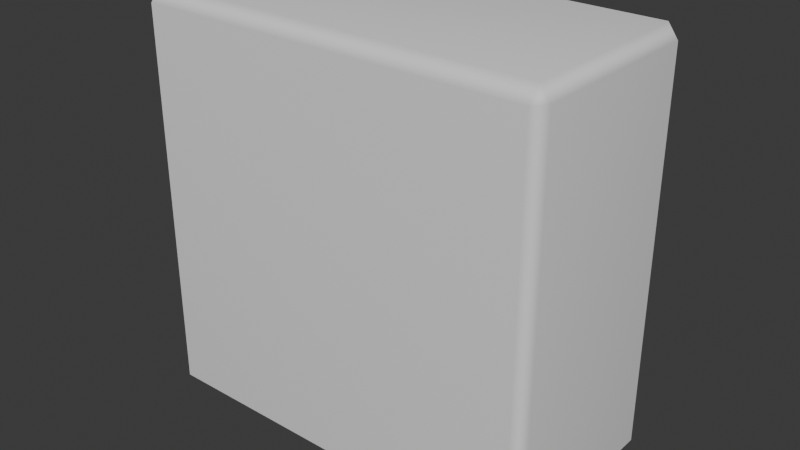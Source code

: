 # Source: torso_legs_arms_meshes.blend  (saved by Blender 5.2.45; exported with 4.5.12 LTS)
import bpy
from mathutils import Matrix  # noqa: F401  (used for matrix-valued properties, if any)

bpy.ops.wm.read_factory_settings(use_empty=True)
scene = bpy.context.scene
scene.name = 'Scene'

# ---- collections
col_collection = bpy.data.collections.new('Collection'); scene.collection.children.link(col_collection)

# ---- world
world_world = bpy.data.worlds.new('World'); scene.world = world_world
world_world.use_nodes = True; world_world.node_tree.nodes.clear()
_N = world_world.node_tree.nodes; _L = world_world.node_tree.links
n0 = _N.new('ShaderNodeOutputWorld'); n0.name = 'World Output'; n0.location = (200, 100)
n1 = _N.new('ShaderNodeBackground'); n1.name = 'Background'; n1.location = (-200, 100)
n1.inputs[0].default_value = (0.05088, 0.05088, 0.05088, 1.0)
_L.new(n1.outputs[0], n0.inputs[0])
n0.is_active_output = True
world_world.color = (0.05088, 0.05088, 0.05088)
world_world.sun_shadow_jitter_overblur = 0.0

# ---- meshes
me_larm = bpy.data.meshes.new('larm')
me_larm.from_pydata([(-0.4334, 0.9287, 0.5), (0.4334, 0.9287, -0.5), (0.4334, -0.9332, 0.5), (0.5, -0.9332, 0.4331), (0.5, 0.9287, -0.4331), (0.4334, -0.9992, 0.4331), (-0.5, 0.9287, 0.4331), (-0.5, -0.9332, 0.4331), (-0.4334, -0.9332, 0.5), (-0.4334, 0.9287, -0.5), (0.5, 0.9287, 0.4331), (-0.5, 0.9287, -0.4331), (0.4334, -0.9332, -0.5), (0.5, -0.9332, -0.4331), (0.4334, -0.9992, -0.4331), (-0.4334, 1.001, 0.4331), (0.4334, 1.001, -0.4331), (0.4334, 1.001, 0.4331), (-0.5, -0.9332, -0.4331), (-0.4334, -0.9992, 0.4331), (-0.4334, -0.9332, -0.5), (0.4334, 0.9287, 0.5), (-0.4334, -0.9992, -0.4331), (-0.4334, 1.001, -0.4331)], [], [(12, 13, 14), (8, 19, 2), (12, 22, 20), (12, 14, 22), (19, 5, 2), (14, 19, 22), (3, 2, 5), (3, 5, 14), (3, 14, 13), (14, 5, 19), (20, 22, 18), (19, 8, 7), (18, 19, 7), (18, 22, 19), (10, 13, 4), (10, 3, 13), (11, 18, 7), (11, 7, 6), (9, 20, 18), (9, 18, 11), (6, 8, 0), (6, 7, 8), (21, 3, 10), (21, 2, 3), (1, 12, 20), (1, 20, 9), (4, 12, 1), (4, 13, 12), (0, 8, 21), (8, 2, 21), (15, 0, 17), (0, 21, 17), (16, 1, 9), (16, 9, 23), (1, 16, 4), (17, 10, 4), (17, 4, 16), (23, 15, 17), (17, 21, 10), (23, 17, 16), (6, 0, 15), (23, 6, 15), (23, 11, 6), (9, 11, 23)])
_uv = me_larm.uv_layers.new(name='UVMap')
_uv.uv.foreach_set('vector', [0.379, 0.1444, 0.372, 0.1444, 0.379, 0.137, 0.1523, 0.144, 0.1523, 0.1366, 0.2473, 0.144, 0.379, 0.1444, 0.4727, 0.137, 0.4727, 0.1444, 0.379, 0.1444, 0.379, 0.137, 0.4727, 0.137, 0.1523, 0.1366, 0.2473, 0.1366, 0.2473, 0.144, 0.3721, 0.1311, 0.4795, 0.01869, 0.4795, 0.1311, 0.2544, 0.144, 0.2473, 0.144, 0.2473, 0.1366, 0.2586, 0.1446, 0.2586, 0.1372, 0.3669, 0.1372, 0.2586, 0.1446, 0.3669, 0.1372, 0.3669, 0.1446, 0.3721, 0.1311, 0.3721, 0.01869, 0.4795, 0.01869, 0.4727, 0.1444, 0.4727, 0.137, 0.4797, 0.1444, 0.1523, 0.1366, 0.1523, 0.144, 0.1452, 0.144, 0.03258, 0.1446, 0.1411, 0.1372, 0.1411, 0.1446, 0.03258, 0.1446, 0.03258, 0.1372, 0.1411, 0.1372, 0.2586, 0.3567, 0.3669, 0.1446, 0.3669, 0.3567, 0.2586, 0.3567, 0.2586, 0.1446, 0.3669, 0.1446, 0.03258, 0.3568, 0.03258, 0.1446, 0.1411, 0.1446, 0.03258, 0.3568, 0.1411, 0.1446, 0.1411, 0.3568, 0.4727, 0.3566, 0.4727, 0.1444, 0.4797, 0.1444, 0.4727, 0.3566, 0.4797, 0.1444, 0.4797, 0.3566, 0.1452, 0.3571, 0.1523, 0.144, 0.1523, 0.3571, 0.1452, 0.3571, 0.1452, 0.144, 0.1523, 0.144, 0.2473, 0.3571, 0.2544, 0.144, 0.2544, 0.3571, 0.2473, 0.3571, 0.2473, 0.144, 0.2544, 0.144, 0.379, 0.3566, 0.379, 0.1444, 0.4727, 0.1444, 0.379, 0.3566, 0.4727, 0.1444, 0.4727, 0.3566, 0.372, 0.3566, 0.379, 0.1444, 0.379, 0.3566, 0.372, 0.3566, 0.372, 0.1444, 0.379, 0.1444, 0.1523, 0.3571, 0.1523, 0.144, 0.2473, 0.3571, 0.1523, 0.144, 0.2473, 0.144, 0.2473, 0.3571, 0.1523, 0.3645, 0.1523, 0.3571, 0.2473, 0.3645, 0.1523, 0.3571, 0.2473, 0.3571, 0.2473, 0.3645, 0.379, 0.3639, 0.379, 0.3566, 0.4727, 0.3566, 0.379, 0.3639, 0.4727, 0.3566, 0.4727, 0.3639, 0.379, 0.3566, 0.379, 0.3639, 0.372, 0.3566, 0.2586, 0.3641, 0.2586, 0.3567, 0.3669, 0.3567, 0.2586, 0.3641, 0.3669, 0.3567, 0.3669, 0.3641, 0.4788, 0.3697, 0.4788, 0.4816, 0.3721, 0.4816, 0.2473, 0.3645, 0.2473, 0.3571, 0.2544, 0.3571, 0.4788, 0.3697, 0.3721, 0.4816, 0.3721, 0.3697, 0.1452, 0.3571, 0.1523, 0.3571, 0.1523, 0.3645, 0.03258, 0.3641, 0.1411, 0.3568, 0.1411, 0.3641, 0.03258, 0.3641, 0.03258, 0.3568, 0.1411, 0.3568, 0.4727, 0.3566, 0.4797, 0.3566, 0.4727, 0.3639])
me_larm.update()
me_rarm = bpy.data.meshes.new('rarm')
me_rarm.from_pydata([(0.4333, 0.932, 0.5), (0.4333, 0.932, -0.5), (0.5, 0.932, -0.4329), (-0.4333, 0.932, -0.5), (-0.4333, -0.9285, 0.5), (-0.4333, -1.001, -0.4329), (-0.4333, 0.9994, 0.4329), (-0.4333, 0.932, 0.5), (0.5, -0.9285, 0.4329), (0.5, 0.932, 0.4329), (0.5, -0.9285, -0.4329), (-0.5, -0.9285, -0.4329), (-0.5, -0.9285, 0.4329), (0.4333, -1.001, -0.4329), (-0.4333, -1.001, 0.4329), (0.4333, -0.9285, 0.5), (-0.4333, -0.9285, -0.5), (0.4333, 0.9994, 0.4329), (0.4333, -0.9285, -0.5), (0.4333, 0.9994, -0.4329), (0.4333, -1.001, 0.4329), (-0.4333, 0.9994, -0.4329), (-0.5, 0.932, -0.4329), (-0.5, 0.932, 0.4329)], [], [(20, 8, 15), (18, 10, 13), (8, 20, 13), (8, 13, 10), (4, 14, 20), (4, 20, 15), (16, 5, 11), (11, 5, 14), (11, 14, 12), (13, 5, 16), (12, 14, 4), (18, 13, 16), (13, 14, 5), (13, 20, 14), (23, 12, 4), (22, 12, 23), (22, 11, 12), (16, 11, 22), (18, 16, 3), (3, 16, 22), (23, 4, 7), (7, 4, 15), (9, 10, 2), (0, 8, 9), (0, 15, 8), (9, 8, 10), (1, 18, 3), (7, 15, 0), (2, 10, 1), (10, 18, 1), (1, 19, 2), (17, 9, 2), (17, 2, 19), (9, 17, 0), (6, 7, 0), (3, 22, 21), (1, 3, 21), (19, 1, 21), (6, 0, 17), (6, 23, 7), (21, 22, 23), (21, 23, 6), (21, 17, 19), (21, 6, 17)])
_uv = me_rarm.uv_layers.new(name='UVMap')
_uv.uv.foreach_set('vector', [0.8548, 0.1365, 0.8619, 0.1439, 0.8548, 0.1439, 0.5344, 0.1445, 0.5274, 0.1445, 0.5344, 0.1371, 0.8654, 0.1443, 0.8654, 0.1369, 0.9737, 0.1369, 0.8654, 0.1443, 0.9737, 0.1369, 0.9737, 0.1443, 0.7599, 0.1439, 0.7599, 0.1365, 0.8548, 0.1365, 0.7599, 0.1439, 0.8548, 0.1365, 0.8548, 0.1439, 0.6281, 0.1445, 0.6281, 0.1371, 0.6351, 0.1445, 0.6392, 0.1443, 0.6392, 0.1369, 0.7478, 0.1369, 0.6392, 0.1443, 0.7478, 0.1369, 0.7478, 0.1443, 0.5344, 0.1371, 0.6281, 0.1371, 0.6281, 0.1445, 0.7528, 0.1439, 0.7599, 0.1365, 0.7599, 0.1439, 0.5344, 0.1445, 0.5344, 0.1371, 0.6281, 0.1445, 0.5283, 0.1314, 0.635, 0.01942, 0.635, 0.1314, 0.5283, 0.1314, 0.5283, 0.01942, 0.635, 0.01942, 0.7528, 0.3571, 0.7528, 0.1439, 0.7599, 0.1439, 0.6392, 0.3565, 0.7478, 0.1443, 0.7478, 0.3565, 0.6392, 0.3565, 0.6392, 0.1443, 0.7478, 0.1443, 0.6281, 0.1445, 0.6351, 0.1445, 0.6351, 0.3567, 0.5344, 0.1445, 0.6281, 0.1445, 0.6281, 0.3567, 0.6281, 0.3567, 0.6281, 0.1445, 0.6351, 0.3567, 0.7528, 0.3571, 0.7599, 0.1439, 0.7599, 0.3571, 0.7599, 0.3571, 0.7599, 0.1439, 0.8548, 0.1439, 0.8654, 0.3565, 0.9737, 0.1443, 0.9737, 0.3565, 0.8548, 0.3571, 0.8619, 0.1439, 0.8619, 0.3571, 0.8548, 0.3571, 0.8548, 0.1439, 0.8619, 0.1439, 0.8654, 0.3565, 0.8654, 0.1443, 0.9737, 0.1443, 0.5344, 0.3567, 0.5344, 0.1445, 0.6281, 0.3567, 0.7599, 0.3571, 0.8548, 0.1439, 0.8548, 0.3571, 0.5274, 0.3567, 0.5274, 0.1445, 0.5344, 0.3567, 0.5274, 0.1445, 0.5344, 0.1445, 0.5344, 0.3567, 0.5344, 0.3567, 0.5344, 0.3641, 0.5274, 0.3567, 0.8654, 0.3638, 0.8654, 0.3565, 0.9737, 0.3565, 0.8654, 0.3638, 0.9737, 0.3565, 0.9737, 0.3638, 0.8619, 0.3571, 0.8548, 0.3645, 0.8548, 0.3571, 0.7599, 0.3645, 0.7599, 0.3571, 0.8548, 0.3571, 0.6281, 0.3567, 0.6351, 0.3567, 0.6281, 0.3641, 0.5344, 0.3567, 0.6281, 0.3567, 0.6281, 0.3641, 0.5344, 0.3641, 0.5344, 0.3567, 0.6281, 0.3641, 0.7599, 0.3645, 0.8548, 0.3571, 0.8548, 0.3645, 0.7599, 0.3645, 0.7528, 0.3571, 0.7599, 0.3571, 0.6392, 0.3638, 0.6392, 0.3565, 0.7478, 0.3565, 0.6392, 0.3638, 0.7478, 0.3565, 0.7478, 0.3638, 0.635, 0.37, 0.5276, 0.4824, 0.5276, 0.37, 0.635, 0.37, 0.635, 0.4824, 0.5276, 0.4824])
me_rarm.update()
me_torso = bpy.data.meshes.new('torso')
me_torso.from_pydata([(0.951, 0.9358, 0.503), (0.951, -0.938, 0.503), (-0.9339, -0.938, 0.503), (-0.9339, 0.9358, 0.503), (-1.001, 0.9358, -0.4355), (-1.001, 0.9358, 0.4355), (-0.9339, -1.003, -0.4355), (-0.9339, 1.003, -0.4355), (0.951, 1.003, 0.4355), (-0.9339, 1.003, 0.4355), (0.951, -0.938, -0.503), (-0.9339, -0.938, -0.503), (0.9991, -0.938, 0.4355), (0.9991, 0.9358, -0.4355), (-0.9339, -1.003, 0.4355), (0.951, -1.003, -0.4355), (0.9991, 0.9358, 0.4355), (0.951, -1.003, 0.4355), (0.951, 0.9358, -0.503), (-1.001, -0.938, 0.4355), (0.951, 1.003, -0.4355), (-0.9339, 0.9358, -0.503), (-1.001, -0.938, -0.4355), (0.9991, -0.938, -0.4355)], [], [(12, 1, 17), (10, 23, 15), (11, 4, 21), (5, 7, 4), (6, 10, 15), (18, 20, 13), (2, 5, 19), (8, 0, 16), (8, 13, 20), (13, 10, 18), (14, 1, 2), (3, 8, 9), (12, 13, 16), (3, 1, 0), (17, 6, 15), (11, 6, 22), (9, 20, 7), (14, 2, 19), (1, 16, 0), (21, 10, 11), (4, 19, 5), (6, 19, 22), (5, 3, 9), (21, 4, 7), (20, 21, 7), (23, 17, 15), (11, 22, 4), (5, 9, 7), (6, 11, 10), (2, 3, 5), (8, 16, 13), (13, 23, 10), (14, 17, 1), (3, 0, 8), (12, 23, 13), (3, 2, 1), (17, 14, 6), (9, 8, 20), (1, 12, 16), (21, 18, 10), (4, 22, 19), (6, 14, 19), (20, 18, 21), (23, 12, 17)])
_uv = me_torso.uv_layers.new(name='UVMap')
_uv.uv.foreach_set('vector', [0.9483, 0.6468, 0.9413, 0.6468, 0.9413, 0.6394, 0.4026, 0.6492, 0.3956, 0.6492, 0.4026, 0.6418, 0.6059, 0.6492, 0.6129, 0.8598, 0.6059, 0.8598, 0.7262, 0.8561, 0.6178, 0.8662, 0.6178, 0.8561, 0.6059, 0.6418, 0.4026, 0.6492, 0.4026, 0.6418, 0.4026, 0.8598, 0.4026, 0.8672, 0.3956, 0.8598, 0.7375, 0.6468, 0.7304, 0.8601, 0.7304, 0.6468, 0.9413, 0.8675, 0.9413, 0.8601, 0.9483, 0.8601, 0.2827, 0.8665, 0.3901, 0.8563, 0.3901, 0.8665, 0.3956, 0.8598, 0.4026, 0.6492, 0.4026, 0.8598, 0.7375, 0.6394, 0.9413, 0.6468, 0.7375, 0.6468, 0.7375, 0.8601, 0.9413, 0.8675, 0.7375, 0.8675, 0.2827, 0.6499, 0.3901, 0.8563, 0.2827, 0.8563, 0.7375, 0.8601, 0.9413, 0.6468, 0.9413, 0.8601, 0.3953, 0.5214, 0.6128, 0.6341, 0.3953, 0.6341, 0.6059, 0.6492, 0.6059, 0.6418, 0.6129, 0.6492, 0.6121, 0.986, 0.3967, 0.871, 0.6121, 0.871, 0.7375, 0.6394, 0.7375, 0.6468, 0.7304, 0.6468, 0.9413, 0.6468, 0.9483, 0.8601, 0.9413, 0.8601, 0.6059, 0.8598, 0.4026, 0.6492, 0.6059, 0.6492, 0.6178, 0.8561, 0.7262, 0.6499, 0.7262, 0.8561, 0.6178, 0.6397, 0.7262, 0.6499, 0.6178, 0.6499, 0.7304, 0.8601, 0.7375, 0.8601, 0.7375, 0.8675, 0.6059, 0.8598, 0.6129, 0.8598, 0.6059, 0.8672, 0.4026, 0.8672, 0.6059, 0.8598, 0.6059, 0.8672, 0.3901, 0.6499, 0.2827, 0.6397, 0.3901, 0.6397, 0.6059, 0.6492, 0.6129, 0.6492, 0.6129, 0.8598, 0.7262, 0.8561, 0.7262, 0.8662, 0.6178, 0.8662, 0.6059, 0.6418, 0.6059, 0.6492, 0.4026, 0.6492, 0.7375, 0.6468, 0.7375, 0.8601, 0.7304, 0.8601, 0.2827, 0.8665, 0.2827, 0.8563, 0.3901, 0.8563, 0.3956, 0.8598, 0.3956, 0.6492, 0.4026, 0.6492, 0.7375, 0.6394, 0.9413, 0.6394, 0.9413, 0.6468, 0.7375, 0.8601, 0.9413, 0.8601, 0.9413, 0.8675, 0.2827, 0.6499, 0.3901, 0.6499, 0.3901, 0.8563, 0.7375, 0.8601, 0.7375, 0.6468, 0.9413, 0.6468, 0.3953, 0.5214, 0.6128, 0.5214, 0.6128, 0.6341, 0.6121, 0.986, 0.3967, 0.986, 0.3967, 0.871, 0.9413, 0.6468, 0.9483, 0.6468, 0.9483, 0.8601, 0.6059, 0.8598, 0.4026, 0.8598, 0.4026, 0.6492, 0.6178, 0.8561, 0.6178, 0.6499, 0.7262, 0.6499, 0.6178, 0.6397, 0.7262, 0.6397, 0.7262, 0.6499, 0.4026, 0.8672, 0.4026, 0.8598, 0.6059, 0.8598, 0.3901, 0.6499, 0.2827, 0.6499, 0.2827, 0.6397])
me_torso.update()

# ---- objects
ob_larm = bpy.data.objects.new('larm', me_larm)
ob_rarm = bpy.data.objects.new('rarm', me_rarm)
ob_torso = bpy.data.objects.new('torso', me_torso)

# ---- transforms, parenting, visibility, modifiers, constraints
ob_larm.location = (0.0, 6.358e-09, 0.0)
ob_larm.rotation_euler = (1.571, -0.0, 0.0)
_m = ob_larm.modifiers.new('WeightedNormal', 'WEIGHTED_NORMAL')
ob_rarm.location = (0.0, 1.181e-08, 0.0)
ob_rarm.rotation_euler = (1.571, -0.0, 0.0)
_m = ob_rarm.modifiers.new('WeightedNormal', 'WEIGHTED_NORMAL')
ob_torso.location = (0.0, -2.026e-07, 0.0)
ob_torso.rotation_euler = (1.571, -0.0, 0.0)
_m = ob_torso.modifiers.new('WeightedNormal', 'WEIGHTED_NORMAL')

# ---- collection membership
col_collection.objects.link(ob_larm)
col_collection.objects.link(ob_rarm)
col_collection.objects.link(ob_torso)

# ---- scene / render settings (as saved in the file)
scene.frame_start = 1; scene.frame_end = 250; scene.frame_set(1)
scene.render.engine = 'BLENDER_EEVEE_NEXT'
scene.render.bake_bias = 0.0
scene.render.bake_samples = 0
scene.render.compositor_device = 'GPU'
scene.eevee.use_volume_custom_range = False
scene.eevee.fast_gi_thickness_near = 0.1
scene.eevee.fast_gi_thickness_far = 0.0
scene.eevee.ray_tracing_options.screen_trace_thickness = 0.1
bpy.context.view_layer.update()

# ---- added for rendering (the .blend has no active camera and no usable light): camera, sun
cam_auto = bpy.data.cameras.new('AutoCamera')
cam_auto.lens = 50.0
cam_auto.sensor_width = 36.0
cam_auto.clip_end = 1000.0
ob_auto_camera = bpy.data.objects.new('AutoCamera', cam_auto)
scene.collection.objects.link(ob_auto_camera)
ob_auto_camera.location = (2.78055, -3.33769, 2.22524)
ob_auto_camera.rotation_euler = (1.09748, -7.21219e-08, 0.694738)
scene.camera = ob_auto_camera
light_auto_sun = bpy.data.lights.new('AutoSun', 'SUN')
light_auto_sun.energy = 3.0
light_auto_sun.angle = 0.0523599
ob_auto_sun = bpy.data.objects.new('AutoSun', light_auto_sun)
scene.collection.objects.link(ob_auto_sun)
ob_auto_sun.rotation_euler = (0.872665, 0.174533, 0.523599)
bpy.context.view_layer.update()
